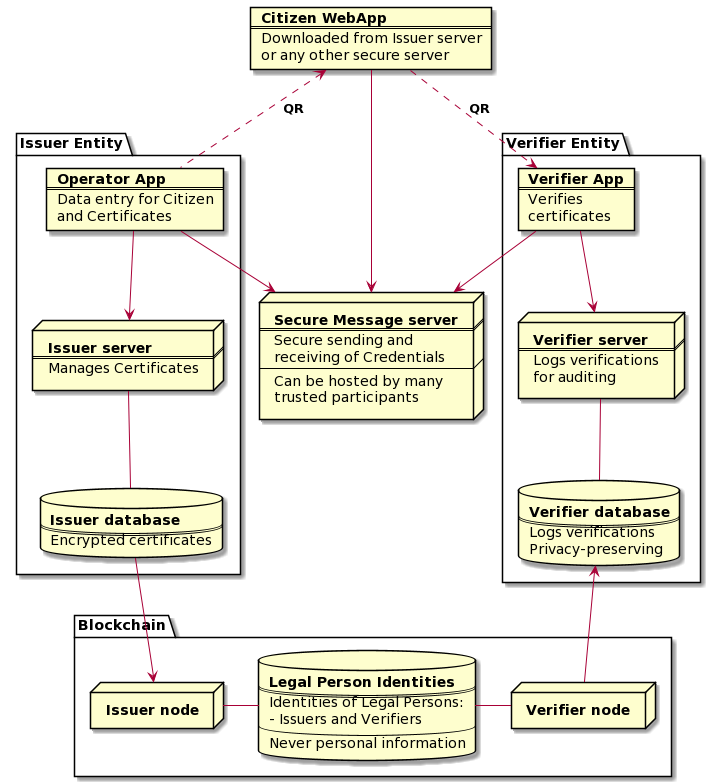

The diagram above was rendered by PlantUML. Its source (embedded in the PNG):
@startuml
package "Issuer Entity" {


  card OperatorApp [
    <b>Operator App
    ====
    Data entry for Citizen
    and Certificates
  ]


  node IssuerServer [
    <b>Issuer server
    ====
    Manages Certificates
  ]

  database IssuerDatabase [
    <b>Issuer database
    ====
    Encrypted certificates
  ]

}

  card CitizenApp [
    <b>Citizen WebApp
    ====
    Downloaded from Issuer server
    or any other secure server
  ]

  node SecureMessageServer [
    <b>Secure Message server
    ====
    Secure sending and
    receiving of Credentials
    ---
    Can be hosted by many
    trusted participants
  ]



package "Verifier Entity" {

  card VerifierApp [
    <b>Verifier App
    ====
    Verifies
    certificates
  ]


  node VerifierServer [
    <b>Verifier server
    ====
    Logs verifications
    for auditing
  ]

  database VerifierDatabase [
    <b>Verifier database
    ====
    Logs verifications
    Privacy-preserving
  ]


}

package Blockchain {

  database Identities [
    <b>Legal Person Identities
    ====
    Identities of Legal Persons:
    - Issuers and Verifiers
    ----
    Never personal information
  ]

  node VerifierNode [
    <b>Verifier node
  ]

  node IssuerNode [
    <b>Issuer node
  ]

}

OperatorApp .u.> CitizenApp: <b>QR</b>
OperatorApp --> IssuerServer
IssuerServer -- IssuerDatabase
OperatorApp --> SecureMessageServer
CitizenApp --> SecureMessageServer
CitizenApp .d.> VerifierApp: <b>QR</b>
VerifierApp --> SecureMessageServer

VerifierApp --> VerifierServer
VerifierServer -- VerifierDatabase

IssuerDatabase --> IssuerNode
VerifierNode -u-> VerifierDatabase

IssuerNode -r- Identities
VerifierNode -l- Identities
@enduml